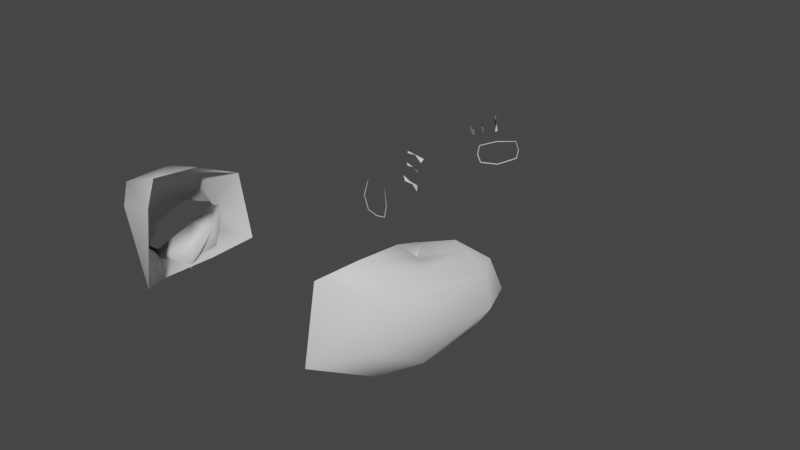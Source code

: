 # Source: primaryHandsShot.blend  (saved by Blender 2.93.21; exported with 4.5.12 LTS)
import bpy
from mathutils import Matrix  # noqa: F401  (used for matrix-valued properties, if any)

bpy.ops.wm.read_factory_settings(use_empty=True)
scene = bpy.context.scene
scene.name = 'Scene'

# ---- collections
col_collection = bpy.data.collections.new('Collection'); scene.collection.children.link(col_collection)

# ---- materials (node trees are filled in below, after node groups)
mat_default_obj = bpy.data.materials.new('Default OBJ')
mat_default_obj.use_transparent_shadow = False

# ---- material node trees
mat_default_obj.use_nodes = True; mat_default_obj.node_tree.nodes.clear()
_N = mat_default_obj.node_tree.nodes; _L = mat_default_obj.node_tree.links
n0 = _N.new('ShaderNodeBsdfPrincipled'); n0.name = 'Principled BSDF'; n0.location = (10, 300)
n0.distribution = 'GGX'
n0.subsurface_method = 'BURLEY'
n0.inputs[3].default_value = 1.45
n0.inputs[27].default_value = (0.0, 0.0, 0.0, 1.0)
n0.inputs[28].default_value = 1.0
n1 = _N.new('ShaderNodeOutputMaterial'); n1.name = 'Material Output'; n1.location = (300, 300)
_L.new(n0.outputs[0], n1.inputs[0])
n1.is_active_output = True

# ---- world
world_world = bpy.data.worlds.new('World'); scene.world = world_world
world_world.use_nodes = True; world_world.node_tree.nodes.clear()
_N = world_world.node_tree.nodes; _L = world_world.node_tree.links
n0 = _N.new('ShaderNodeOutputWorld'); n0.name = 'World Output'; n0.location = (300, 300)
n1 = _N.new('ShaderNodeBackground'); n1.name = 'Background'; n1.location = (10, 300)
n1.inputs[0].default_value = (0.05088, 0.05088, 0.05088, 1.0)
_L.new(n1.outputs[0], n0.inputs[0])
n0.is_active_output = True
world_world.color = (0.05088, 0.05088, 0.05088)
world_world.use_sun_shadow = False
world_world.sun_shadow_jitter_overblur = 0.0

# ---- meshes
me_charactermodel_001_cube_002 = bpy.data.meshes.new('CharacterModel.001_Cube.002')
me_charactermodel_001_cube_002.from_pydata([(0.3233, -3.572, 5.323), (0.3233, -3.572, 5.323), (0.6482, -3.624, 5.051), (0.6482, -3.624, 5.051), (0.9721, -3.484, 4.716), (0.9721, -3.484, 4.716), (1.028, -3.241, 4.733), (1.028, -3.241, 4.733), (0.6406, -3.004, 5.134), (0.6406, -3.004, 5.134), (0.3235, -3.112, 5.389), (0.3235, -3.112, 5.389), (0.9724, -3.023, 4.782), (0.9724, -3.023, 4.782), (0.2811, -3.339, 5.4), (0.2811, -3.339, 5.4), (-0.7095, -4.044, 8.395), (-0.7225, -4.052, 8.398), (-0.4848, -4.157, 8.369), (-0.4825, -4.142, 8.368), (-0.2406, -4.131, 8.359), (-0.2517, -4.12, 8.36), (-0.3018, -3.176, 8.584), (-0.2992, -3.169, 8.597), (-0.5617, -3.175, 8.575), (-0.5504, -3.182, 8.567), (-0.09312, -3.738, 8.454), (-0.1082, -3.736, 8.456), (-0.07787, -3.256, 8.536), (-0.09256, -3.258, 8.531), (-0.7228, -3.634, 8.514), (-0.7378, -3.631, 8.517), (-0.6684, -3.05, 6.984), (-0.6523, -2.992, 7.0), (-0.4615, -3.064, 6.929), (-0.4544, -3.047, 6.958), (-0.1864, -3.081, 6.972), (-0.2179, -3.167, 7.033), (-0.7188, -3.417, 6.926), (-0.7429, -3.345, 6.929), (-0.5504, -3.442, 6.898), (-0.5021, -3.426, 6.9), (-0.2897, -3.465, 6.978), (-0.2596, -3.532, 6.966), (-0.7237, -3.801, 7.008), (-0.8008, -3.689, 6.982), (-0.6017, -3.801, 6.968), (-0.5176, -3.841, 6.978), (-0.3329, -3.807, 7.023), (-0.291, -3.929, 7.09), (1.046, -3.241, 4.735), (0.9802, -3.007, 4.784), (0.6495, -3.641, 5.049), (0.9819, -3.498, 4.714), (0.2722, -3.341, 5.415), (0.3183, -3.587, 5.331), (0.3178, -3.098, 5.399), (0.6397, -2.986, 5.135), (-0.3158, -3.393, 3.824), (-0.2977, -3.176, 3.796), (-0.3416, -3.175, 3.81), (-0.2659, -3.377, 3.782), (-0.2767, -2.928, 3.93), (-0.2798, -2.903, 3.848), (-0.5282, -3.412, 4.066), (-0.4748, -3.224, 4.105), (-0.6096, -3.206, 4.063), (-0.5563, -3.417, 4.016), (-0.4415, -3.025, 4.274), (-0.5188, -2.949, 4.125), (-0.5976, -3.396, 4.354), (-0.5712, -3.208, 4.4), (-0.7406, -3.237, 4.366), (-0.7194, -3.432, 4.256), (-0.5131, -3.034, 4.576), (-0.632, -3.038, 4.469), (3.351, -1.856, 14.39), (4.342, -2.097, 14.02), (4.74, -1.685, 13.2), (3.781, -1.579, 13.76), (3.965, -4.008, 13.55), (4.764, -3.571, 13.16), (4.302, -3.077, 14.04), (3.304, -3.541, 14.66), (4.273, -1.866, 12.6), (3.707, -1.76, 12.6), (3.761, -2.157, 12.07), (3.422, -2.6, 12.2), (3.944, -2.419, 12.35), (4.876, -3.468, 11.89), (5.21, -2.913, 11.76), (4.316, -3.472, 12.58), (4.109, -3.457, 12.09), (3.363, -3.839, 11.4), (3.928, -3.294, 12.37), (3.674, -3.976, 12.4), (3.434, -2.199, 11.62), (3.561, -3.242, 12.22), (4.534, -1.96, 11.84), (5.062, -2.227, 11.73), (4.042, -2.076, 11.31), (3.384, -2.257, 11.54), (4.995, -2.86, 11.1), (4.719, -2.306, 11.13), (4.723, -3.389, 11.22), (3.378, -3.365, 11.61), (4.049, -3.594, 11.43), (3.103, -2.827, 11.64), (-1.079, -1.856, 14.41), (-1.594, -1.579, 13.83), (-2.571, -1.952, 13.78), (-2.184, -2.247, 14.18), (-1.806, -4.008, 13.65), (-0.9968, -3.541, 14.67), (-1.856, -3.002, 14.1), (-2.055, -3.44, 13.57), (-1.675, -1.76, 12.66), (-2.519, -1.933, 12.73), (-2.237, -2.24, 12.15), (-2.468, -2.715, 11.99), (-2.847, -2.749, 12.42), (-1.992, -3.596, 13.57), (-1.51, -3.598, 13.12), (-2.088, -3.208, 12.59), (-1.597, -3.248, 12.41), (-1.49, -3.839, 11.42), (-1.668, -3.976, 12.46), (-1.944, -2.916, 12.09), (-1.531, -2.199, 11.66), (-1.852, -2.942, 11.96), (-2.955, -3.05, 13.19), (-2.651, -3.356, 13.61), (-3.04, -3.193, 11.97), (-3.156, -3.476, 12.62), (-2.88, -3.86, 13.19), (-2.337, -4.136, 13.3), (-1.871, -4.153, 12.91), (-1.742, -3.89, 12.24), (-2.017, -3.511, 11.68), (-2.544, -3.238, 11.56), (0.939, -3.054, 4.252), (0.8492, -3.672, 5.451), (0.7243, -3.597, 5.571), (1.086, -3.753, 5.804), (1.111, -3.26, 5.149), (1.018, -3.528, 5.302), (1.347, -3.373, 5.585), (0.9106, -3.024, 5.309), (1.047, -3.098, 5.206), (1.063, -2.901, 5.687), (0.7566, -3.211, 5.516), (0.5158, -3.161, 3.813), (0.4167, -3.13, 3.82), (0.2243, -3.029, 3.668), (0.5314, -3.309, 3.813), (0.3777, -3.094, 3.613), (0.4453, -2.703, 3.834), (0.8135, -2.897, 4.307), (0.395, -2.946, 3.933), (0.1764, -2.882, 3.743), (-0.576, -3.121, 4.278), (-0.4636, -3.024, 4.416), (-0.673, -2.994, 4.713), (-0.5506, -3.179, 4.905), (-0.6459, -3.378, 4.819), (-0.7889, -3.082, 4.571), (0.4873, -2.895, 3.915), (-0.537, -2.98, 3.67), (-0.3048, -3.611, 4.954), (-0.6409, -3.571, 4.663), (0.04738, -2.915, 3.711), (0.6488, -3.436, 5.612), (0.8696, -3.649, 5.912), (0.05837, -3.317, 3.657), (0.4948, -3.423, 3.842), (0.1003, -3.138, 3.633), (-0.3128, -3.036, 5.032), (-0.3478, -3.343, 5.045), (-0.8446, -3.173, 3.789), (-0.6141, -3.159, 3.635), (0.9487, -3.255, 4.188), (0.6246, -2.788, 3.729), (0.4812, -2.728, 3.454), (0.402, -2.964, 3.391), (0.4852, -3.051, 3.623), (0.5141, -2.691, 3.782), (0.3816, -2.647, 3.496), (0.1688, -2.915, 3.459), (0.2034, -2.75, 3.192), (0.2402, -2.578, 3.277), (0.2479, -2.68, 3.521), (0.3663, -2.769, 3.177), (0.2788, -2.762, 3.141), (0.2684, -2.988, 3.41), (0.3638, -2.708, 3.835), (0.3305, -3.065, 3.664), (0.2245, -2.971, 3.729), (0.4032, -2.598, 3.262), (0.3599, -2.603, 3.187), (0.3439, -2.697, 3.139), (0.3237, -2.538, 3.228), (0.3221, -2.595, 3.158), (-0.8312, -3.162, 3.79), (-0.8823, -3.068, 3.676), (-0.5517, -3.194, 3.64), (-0.5034, -3.218, 3.696), (0.5837, -2.776, 3.768), (-0.2852, -3.04, 3.525), (-0.2757, -3.046, 3.536), (-0.3463, -3.175, 3.497), (-0.318, -3.189, 3.529), (-0.563, -3.007, 3.968), (-0.5667, -3.028, 3.984), (0.2381, -3.019, 3.673), (-0.4638, -2.954, 4.596), (-0.4671, -3.001, 4.619), (-0.4829, -3.092, 4.456), (-0.4783, -3.028, 4.424), (-0.642, -3.131, 3.617), (-0.6188, -3.149, 3.649), (-0.2768, -2.925, 3.629), (-0.3164, -2.903, 3.582), (-0.4644, -2.943, 4.098), (-0.4633, -2.916, 4.08), (0.6315, -2.914, 3.712), (0.3779, -3.08, 3.623), (-0.5387, -3.08, 3.749), (-0.5559, -3.07, 3.728), (-0.4822, -2.944, 3.772), (-0.5018, -2.932, 3.749), (-0.4509, -2.794, 3.425), (-0.4514, -2.888, 3.327), (0.1934, -2.887, 3.741), (0.4471, -2.72, 3.83), (-0.84, -3.0, 3.876), (-0.8667, -2.954, 3.819), (-0.7628, -2.873, 3.948), (-0.7638, -2.838, 3.919), (-0.7267, -2.869, 3.457), (-0.6521, -2.78, 3.52), (-0.5803, -3.12, 4.295), (-0.5918, -3.166, 4.321), (-0.812, -3.133, 4.392), (-0.7838, -3.17, 4.398), (-0.4816, -2.457, 3.041), (-0.5416, -2.531, 2.996), (-0.5249, -2.98, 3.267), (-0.7261, -2.966, 3.362), (-0.7023, -2.499, 3.042), (-0.7, -2.413, 3.102), (-0.4793, -2.424, 3.14), (-0.5145, -2.344, 3.059), (-0.5161, -2.369, 2.993), (-0.6657, -2.339, 3.035), (-0.6247, -2.322, 3.09), (-0.6401, -2.392, 3.186), (-0.6202, -2.731, 3.369), (-0.827, -2.665, 3.412), (-0.5376, -3.039, 3.737), (-0.5276, -2.662, 3.471), (-0.6699, -2.807, 4.311), (-0.6708, -2.779, 4.294), (-0.4482, -2.836, 4.234), (-0.449, -2.821, 4.225), (-0.5515, -2.825, 3.777), (-0.5225, -2.937, 3.889), (-0.7189, -2.302, 3.14), (-0.7023, -2.191, 3.217), (-0.8193, -2.569, 3.532), (-0.7274, -2.504, 3.637), (-0.6341, -2.165, 3.33), (-0.4576, -2.232, 3.301), (-0.5206, -2.57, 3.594), (-0.6423, -2.122, 3.143), (-0.591, -2.109, 3.22), (-0.5423, -2.369, 3.11), (-0.5317, -2.248, 3.074), (-0.648, -2.201, 3.092), (-0.4598, -2.283, 3.176), (-0.5389, -2.755, 3.778), (-0.7441, -2.694, 3.827), (-0.7896, -2.971, 4.043), (-0.4397, -2.678, 3.887), (-0.5506, -2.981, 3.681), (-0.7841, -2.993, 4.054), (-0.7733, -2.861, 4.178), (-0.7705, -2.894, 4.197), (-0.7293, -2.586, 3.953), (-0.6312, -2.234, 3.644), (-0.5501, -2.194, 3.774), (-0.6309, -2.512, 4.064), (-0.3588, -2.267, 3.741), (-0.4256, -2.573, 4.016), (-0.6565, -2.363, 3.553), (-0.5898, -2.238, 3.483), (-0.569, -2.14, 3.544), (-0.4652, -2.437, 3.519), (-0.4593, -2.285, 3.457), (-0.3697, -2.335, 3.598), (-0.5571, -2.871, 4.159), (-0.7393, -2.818, 4.204), (-0.4393, -2.715, 4.441), (-0.4527, -2.804, 4.288), (-0.7724, -3.085, 4.566), (-0.7949, -3.031, 4.549), (-0.687, -2.968, 4.69), (-0.6671, -3.003, 4.699), (-0.6213, -2.662, 4.486), (-0.5464, -2.384, 4.238), (-0.4096, -2.431, 4.208), (-0.4049, -2.46, 4.081), (-0.4896, -2.536, 4.017), (-0.7247, -2.721, 4.352), (-0.4814, -2.405, 3.994), (-0.5564, -2.38, 4.011), (-0.6264, -2.489, 4.047), (-0.4311, -2.338, 4.114), (-0.4407, -2.358, 4.04), (-0.6149, -2.387, 4.126), (0.2976, -2.693, 3.114), (0.2698, -2.592, 3.187), (0.2537, -2.686, 3.139), (-0.6673, -2.395, 2.991), (-0.5571, -2.418, 2.96), (-0.4824, -2.187, 3.119), (-0.4747, -2.156, 3.202), (-0.3907, -2.204, 3.509), (-0.3822, -2.162, 3.618), (-0.5127, -2.115, 3.643), (-0.5061, -2.314, 4.131), (-0.5559, -2.32, 4.066), (-0.4147, -4.289, 9.202), (-0.4445, -4.252, 9.2), (-0.5997, -4.288, 8.966), (-0.6069, -4.251, 8.995), (-0.5246, -3.805, 9.465), (-0.5461, -3.823, 9.426), (-0.3845, -4.071, 9.381), (-0.3502, -4.082, 9.412), (1.086, -3.8, 5.807), (0.8565, -3.012, 5.832), (0.8238, -2.981, 5.848), (1.058, -2.855, 5.679), (1.262, -3.013, 5.575), (1.289, -2.985, 5.548), (1.383, -3.377, 5.555), (1.275, -3.651, 5.656), (1.303, -3.684, 5.636), (-0.9689, -3.518, 9.109), (-0.9443, -3.558, 9.114), (-0.7637, -3.555, 9.322), (-0.7639, -3.516, 9.349), (0.8404, -3.679, 5.935), (0.8217, -3.354, 5.937), (0.7819, -3.354, 5.963), (-0.8331, -4.081, 8.867), (-0.8179, -4.063, 8.908), (-0.9861, -3.735, 8.936), (-1.016, -3.723, 8.902), (-0.2963, -4.145, 8.87), (-0.4825, -4.093, 8.783), (-0.6255, -3.8, 8.791), (-0.6455, -3.41, 8.832), (-0.4979, -3.317, 8.932), (-0.3073, -3.362, 9.001), (-0.1781, -3.731, 9.02), (-0.1442, -4.045, 8.953), (0.1396, -2.772, 7.904), (0.3938, -2.695, 7.782), (0.4027, -2.941, 7.709), (0.1246, -3.078, 7.828), (0.3593, -2.962, 7.581), (0.09113, -3.09, 7.676), (0.3002, -2.87, 7.493), (0.5065, -2.887, 7.433), (0.5423, -2.698, 7.46), (0.2913, -2.623, 7.566), (0.3428, -2.607, 7.689), (0.6247, -2.701, 7.49), (0.649, -2.746, 7.566), (0.02292, -2.994, 7.567), (0.08332, -2.673, 7.792), (0.03797, -2.688, 7.643), (0.6531, -2.777, 7.459), (0.6284, -2.88, 7.45), (0.6132, -2.935, 7.539), (0.6104, -2.86, 7.41), (0.5939, -2.937, 7.441), (-0.4625, -3.313, 6.519), (-0.5034, -3.325, 6.541), (-0.65, -4.051, 6.858), (-0.6942, -4.061, 6.905), (-0.5434, -3.88, 6.818), (-0.5158, -3.873, 6.842), (-0.4356, -2.671, 6.834), (-0.4224, -2.671, 6.795), (-0.2731, -2.662, 6.822), (-0.273, -2.66, 6.859), (0.07954, -2.658, 7.796), (-0.42, -3.068, 6.589), (-0.3826, -3.081, 6.585), (-0.2517, -3.109, 6.694), (-0.2366, -3.083, 6.658), (-0.3124, -3.5, 6.595), (-0.3306, -3.517, 6.645), (0.09775, -3.103, 7.671), (-0.1296, -2.741, 6.848), (-0.144, -2.739, 6.834), (-0.1985, -2.975, 6.782), (-0.181, -2.987, 6.75), (-0.09107, -3.198, 6.723), (-0.161, -3.221, 6.791), (-0.4401, -3.49, 6.54), (-0.4918, -3.488, 6.543), (-0.1837, -2.658, 6.454), (-0.09917, -2.731, 6.52), (0.03008, -2.998, 7.55), (0.03887, -2.676, 7.633), (-0.1745, -3.456, 6.675), (-0.2408, -3.454, 6.725), (-0.3625, -3.427, 6.605), (-0.3528, -3.44, 6.594), (-0.1447, -2.952, 6.49), (-0.2453, -2.96, 6.413), (-0.3465, -2.982, 6.748), (-0.3612, -3.914, 6.896), (-0.3731, -3.917, 6.948), (-0.2853, -4.037, 7.058), (-0.2433, -4.032, 7.007), (-0.2872, -2.666, 6.381), (0.2128, -2.719, 6.097), (0.266, -2.714, 6.182), (0.2467, -2.938, 6.129), (0.1986, -2.883, 6.058), (-0.3326, -2.886, 6.351), (-0.4768, -2.907, 6.742), (0.3523, -2.753, 6.198), (0.3279, -2.789, 6.254), (0.2529, -2.767, 6.267), (0.2387, -2.931, 6.228), (0.3268, -2.902, 6.224), (0.3507, -2.906, 6.158), (0.02551, -3.377, 6.298), (0.08731, -3.186, 6.39), (0.1019, -3.208, 6.53), (-0.1717, -3.607, 6.657), (-0.2494, -3.626, 6.735), (-0.3236, -3.839, 6.698), (-0.271, -3.842, 6.688), (-0.4509, -3.83, 6.634), (-0.4315, -3.812, 6.591), (0.01474, -3.478, 6.4), (0.419, -3.645, 6.533), (0.481, -3.557, 6.47), (0.08662, -3.308, 6.633), (0.3201, -3.482, 6.69), (0.3151, -3.641, 6.592), (0.02482, -3.499, 6.541), (0.3313, -3.649, 6.65), (0.4236, -3.664, 6.646), (0.4902, -3.601, 6.627), (0.4665, -3.494, 6.692), (0.4859, -3.398, 6.568), (0.4258, -3.427, 6.668), (-0.5147, -3.702, 6.503), (-0.04675, -3.702, 6.343), (-0.006409, -3.516, 6.451), (-0.01507, -3.55, 6.603), (-0.5919, -3.723, 6.573), (0.1357, -2.766, 7.92), (0.1269, -3.089, 7.838), (-0.07952, -3.849, 6.602), (0.2401, -3.96, 6.722), (0.3608, -3.95, 6.626), (-0.0667, -3.815, 6.45), (-0.0392, -3.663, 6.71), (0.2511, -3.788, 6.837), (0.4441, -3.988, 6.749), (0.5089, -3.914, 6.685), (0.4252, -3.845, 6.53), (0.5145, -3.8, 6.768), (0.4362, -3.672, 6.645), (0.3757, -3.714, 6.783), (-0.2303, -4.087, 6.575), (-0.1769, -3.927, 6.663), (-0.148, -3.976, 6.812), (-0.1501, -4.103, 6.918), (-0.3932, -4.214, 7.095), (-0.419, -4.215, 7.075), (-0.5557, -4.176, 6.959), (-0.5728, -4.185, 7.008), (0.1056, -4.183, 6.985), (0.1, -4.302, 6.898), (-0.2036, -4.263, 6.83), (0.2086, -4.065, 6.815), (0.1974, -4.105, 6.939), (-0.2244, -4.217, 6.679), (0.203, -4.184, 6.728), (0.2901, -4.219, 6.838), (0.2923, -4.156, 6.888), (0.2702, -4.189, 6.954), (0.2123, -4.228, 6.986), (0.1896, -4.288, 6.805), (0.6258, -2.752, 7.421), (0.5506, -2.854, 7.412), (0.5752, -2.751, 7.42), (0.3368, -2.869, 6.099), (0.338, -2.756, 6.128), (0.391, -3.518, 6.735), (0.3076, -3.543, 6.715), (0.4517, -3.832, 6.863), (0.3372, -3.985, 6.796), (0.3429, -3.871, 6.879), (0.2101, -4.292, 6.937), (0.2672, -4.287, 6.878), (-0.3438, -2.997, 6.721), (-0.4877, -2.916, 6.736), (-0.8634, -4.089, 7.684), (-0.2965, -4.185, 7.631), (-0.6023, -4.2, 7.658), (-0.6086, -2.733, 7.678), (-0.2982, -2.734, 7.912), (-0.4082, -3.024, 8.165), (-0.416, -4.129, 7.43), (-0.6768, -4.119, 7.386), (-0.5562, -2.725, 7.208), (-0.3748, -2.693, 7.213), (-0.35, -2.711, 7.638), (-0.1604, -2.798, 7.184), (-0.08802, -2.822, 7.63), (-0.8844, -3.988, 7.34), (-0.2652, -3.002, 7.95), (-0.1534, -2.712, 7.695), (-0.2074, -2.685, 7.772), (-0.325, -3.026, 8.073), (-0.5576, -3.012, 3.952), (-0.7706, -2.826, 3.93), (-0.5403, -2.812, 3.776), (-0.4509, -2.943, 4.601), (-0.4473, -2.917, 4.073), (0.5961, -2.764, 3.767), (-0.7987, -3.173, 4.39), (-0.855, -3.0, 3.885), (0.647, -2.916, 3.704), (-0.7993, -2.997, 4.046), (-0.4343, -2.813, 4.23), (-0.2735, -3.038, 3.512), (-0.3129, -3.199, 3.517), (-0.7868, -2.892, 4.203), (-0.6755, -2.797, 4.325), (-0.5147, -3.232, 3.695), (-0.5541, -3.081, 3.757), (-0.511, -2.919, 3.756), (-0.3094, -2.888, 3.577), (3.264, -3.39, 11.26), (2.975, -2.832, 11.29), (4.627, -3.41, 10.88), (3.947, -3.617, 11.09), (3.94, -2.055, 10.96), (4.622, -2.283, 10.79), (3.259, -2.246, 11.17), (4.91, -2.862, 10.76), (3.615, -2.13, 10.28), (4.217, -2.358, 10.09), (2.765, -2.853, 10.63), (3.014, -2.322, 10.5), (3.622, -3.611, 10.4), (3.02, -3.385, 10.59), (4.468, -2.89, 10.04), (4.22, -3.409, 10.17), (3.958, -3.284, 9.753), (3.397, -3.483, 9.687), (3.388, -2.185, 9.596), (3.955, -2.362, 9.691), (2.59, -2.889, 9.526), (2.824, -2.431, 9.528), (2.831, -3.307, 9.59), (4.192, -2.82, 9.751), (3.864, -2.658, 9.295), (3.836, -2.936, 9.518), (3.05, -2.42, 8.91), (3.561, -2.415, 9.025), (2.756, -2.759, 9.119), (2.735, -2.528, 8.936), (3.492, -3.084, 9.559), (3.038, -3.017, 9.398), (2.484, -2.805, 9.254), (2.382, -2.305, 8.692), (3.351, -3.337, 9.394), (2.91, -3.136, 9.428), (3.619, -3.178, 8.972), (3.226, -2.341, 8.163), (3.658, -2.856, 8.517), (2.704, -2.189, 8.283), (3.267, -3.027, 7.727), (3.178, -3.428, 7.999), (2.47, -2.23, 7.842), (2.986, -2.431, 7.628), (2.064, -2.974, 8.484), (2.109, -2.392, 8.179), (2.796, -3.591, 8.334), (2.325, -3.389, 8.536), (1.461, -2.774, 6.767), (1.729, -2.637, 6.586), (1.466, -3.593, 6.828), (1.363, -3.26, 6.889), (2.118, -3.292, 6.413), (2.0, -3.615, 6.491), (1.999, -2.796, 6.428), (1.73, -3.751, 6.663), (-2.7, -3.531, 11.4), (-2.152, -3.817, 11.52), (-1.874, -4.193, 12.09), (-2.001, -4.451, 12.77), (-3.051, -4.141, 13.06), (-3.329, -3.764, 12.49), (-3.217, -3.503, 11.81), (-2.485, -4.433, 13.18), (-3.335, -4.725, 12.57), (-3.589, -4.345, 12.08), (-3.453, -4.085, 11.48), (-2.977, -4.1, 11.11), (-2.465, -4.378, 11.21), (-2.211, -4.754, 11.7), (-2.358, -5.015, 12.3), (-2.824, -5.005, 12.66), (-2.645, -5.312, 11.44), (-2.685, -5.3, 12.04), (-3.539, -5.039, 12.27), (-3.85, -4.947, 11.76), (-3.77, -4.977, 11.15), (-3.406, -5.088, 10.81), (-2.956, -5.223, 10.93), (-3.056, -5.191, 12.38), (-3.503, -5.881, 12.1), (-3.822, -5.799, 11.81), (-3.982, -5.549, 11.37), (-3.791, -5.272, 11.08), (-3.555, -5.133, 11.01), (-3.309, -5.231, 11.27), (-3.124, -5.474, 11.71), (-3.214, -5.745, 12.05), (-3.073, -4.62, 11.45), (-2.975, -5.202, 11.93), (-3.114, -5.751, 11.93), (-3.292, -6.159, 11.74), (-3.475, -6.093, 11.25), (-3.589, -5.759, 10.82), (-3.516, -5.022, 10.65), (-3.271, -4.623, 10.96), (-2.74, -5.785, 10.5), (-2.989, -5.465, 10.22), (-3.144, -4.817, 10.24), (-2.959, -4.408, 10.63), (-2.685, -4.399, 11.07), (-2.359, -4.893, 11.36), (-2.294, -5.379, 11.31), (-2.449, -5.764, 10.95), (-1.832, -3.972, 9.717), (-1.599, -3.961, 9.98), (-1.249, -4.306, 10.12), (-1.093, -4.606, 10.02), (-1.372, -4.858, 9.514), (-1.644, -4.662, 9.404), (-1.881, -4.216, 9.47), (-1.136, -4.844, 9.769)], [(498, 514), (34, 515), (519, 18), (257, 266), (490, 524), (525, 394), (265, 272), (273, 274), (273, 277), (74, 538), (284, 281), (542, 66), (289, 290), (210, 547), (226, 551), (170, 553), (241, 299), (557, 106), (305, 306), (305, 307), (567, 554), (313, 314), (562, 572), (313, 317), (201, 320), (225, 155), (297, 326), (570, 584), (329, 330), (578, 590), (639, 632), (337, 338), (586, 598), (354, 605), (594, 606), (353, 354), (611, 138), (25, 362), (621, 610), (337, 366), (223, 539), (369, 370), (618, 628), (377, 378), (381, 377), (626, 640), (369, 385), (645, 634), (141, 0), (642, 654), (569, 556), (401, 402), (41, 403), (338, 661), (650, 662), (153, 152), (328, 295), (595, 590), (168, 169), (425, 426), (428, 49), (644, 656), (176, 56), (433, 434), (444, 401), (192, 193), (449, 450), (200, 201), (216, 217), (473, 474), (473, 477), (465, 479), (184, 225), (484, 393), (231, 208), (489, 490), (160, 240), (240, 241), (497, 498), (506, 433), (435, 516), (264, 265), (275, 256), (535, 211), (280, 281), (243, 541), (75, 549), (295, 288), (296, 297), (555, 107), (302, 216), (555, 564), (362, 357), (312, 304), (573, 563), (312, 318), (319, 192), (320, 321), (195, 213), (585, 571), (579, 588), (599, 587), (607, 347), (339, 609), (139, 610), (607, 595), (365, 336), (611, 622), (629, 619), (379, 368), (376, 382), (641, 627), (384, 386), (646, 635), (392, 393), (399, 32), (145, 146), (663, 355), (665, 331), (533, 527), (353, 150), (40, 421), (408, 422), (441, 432), (185, 186), (443, 400), (580, 591), (448, 48), (193, 195), (456, 457), (456, 458), (206, 185), (464, 465), (209, 210), (464, 468), (153, 213), (217, 161), (480, 481), (493, 488), (502, 496), (505, 504), (249, 253), (510, 480), (511, 472), (257, 203), (515, 424), (520, 521), (522, 24), (246, 209), (235, 268), (520, 525), (528, 529), (531, 416), (275, 276), (259, 278), (535, 64), (537, 264), (543, 224), (134, 614), (72, 548), (104, 556), (307, 308), (565, 560), (303, 304), (311, 299), (568, 577), (576, 582), (291, 327), (331, 332), (589, 584), (342, 149), (592, 594), (340, 147), (653, 658), (604, 352), (608, 344), (600, 609), (355, 356), (613, 136), (359, 19), (579, 577), (289, 328), (616, 620), (27, 365), (627, 624), (371, 372), (379, 383), (387, 371), (648, 652), (267, 268), (402, 35), (403, 404), (661, 656), (154, 155), (162, 163), (267, 273), (506, 441), (427, 428), (395, 429), (154, 174), (58, 179), (43, 445), (425, 47), (451, 452), (454, 411), (221, 553), (186, 200), (419, 457), (202, 178), (202, 203), (460, 459), (443, 462), (218, 219), (475, 476), (482, 467), (226, 227), (486, 427), (194, 233), (234, 235), (483, 497), (242, 243), (500, 499), (501, 491), (250, 251), (218, 256), (514, 513), (258, 259), (516, 33), (17, 517), (417, 532), (539, 65), (544, 73), (459, 452), (291, 292), (282, 298), (105, 554), (306, 162), (150, 8), (561, 568), (569, 570), (314, 315), (343, 144), (322, 323), (325, 274), (326, 298), (585, 586), (319, 199), (593, 596), (345, 146), (346, 347), (601, 604), (345, 606), (137, 612), (563, 559), (588, 600), (625, 617), (633, 625), (633, 634), (386, 387), (641, 644), (394, 395), (653, 649), (3, 145), (384, 385), (530, 517), (504, 374), (665, 657), (410, 411), (157, 51), (42, 418), (418, 419), (166, 51), (59, 167), (11, 171), (171, 172), (163, 176), (178, 67), (434, 435), (187, 188), (196, 187), (453, 442), (458, 459), (330, 314), (211, 212), (643, 640), (370, 470), (655, 643), (450, 474), (179, 219), (466, 481), (426, 485), (430, 431), (227, 238), (498, 499), (378, 503), (504, 386), (507, 506), (251, 252), (458, 509), (251, 254), (512, 510), (502, 514), (522, 470), (518, 523), (269, 270), (526, 527), (406, 528), (533, 398), (62, 537), (538, 214), (540, 206), (285, 286), (287, 285), (261, 290), (548, 286), (293, 294), (165, 303), (102, 561), (558, 562), (557, 566), (309, 301), (571, 566), (309, 316), (189, 320), (253, 322), (323, 245), (583, 574), (587, 582), (333, 334), (346, 141), (342, 603), (605, 598), (357, 358), (349, 363), (29, 364), (366, 21), (373, 374), (622, 632), (373, 380), (637, 630), (382, 417), (638, 649), (646, 650), (398, 381), (144, 4), (659, 654), (148, 149), (358, 664), (410, 37), (156, 157), (164, 165), (429, 430), (177, 164), (437, 438), (440, 437), (445, 446), (239, 228), (308, 329), (408, 409), (453, 460), (204, 205), (461, 462), (454, 455), (45, 468), (220, 221), (212, 222), (228, 229), (220, 230), (232, 196), (233, 156), (541, 169), (236, 237), (495, 485), (204, 247), (252, 244), (477, 511), (511, 512), (260, 261), (523, 487), (524, 519), (269, 236), (324, 278), (530, 391), (597, 591), (276, 277), (23, 534), (212, 279), (263, 545), (546, 207), (363, 22), (63, 552), (559, 103), (315, 300), (316, 317), (576, 567), (188, 321), (323, 252), (276, 324), (324, 325), (316, 329), (648, 637), (593, 583), (340, 341), (348, 349), (352, 172), (503, 505), (356, 361), (619, 615), (599, 602), (332, 359), (623, 626), (631, 638), (639, 642), (388, 389), (44, 392), (651, 647), (396, 397), (351, 659), (655, 660), (372, 405), (409, 36), (412, 413), (396, 414), (416, 380), (489, 496), (420, 421), (173, 174), (552, 229), (536, 69), (53, 180), (436, 437), (181, 182), (61, 550), (388, 442), (189, 190), (451, 420), (197, 198), (575, 580), (460, 461), (463, 444), (415, 407), (466, 412), (467, 404), (224, 181), (663, 651), (317, 310), (492, 493), (484, 494), (636, 647), (500, 501), (245, 246), (436, 507), (509, 508), (253, 254), (512, 476), (513, 492), (20, 518), (271, 272), (28, 531), (248, 322), (283, 167), (140, 540), (543, 180), (544, 284), (545, 68), (260, 549), (551, 60), (296, 279), (215, 301), (100, 558), (311, 313), (564, 574), (321, 319), (581, 572), (327, 328), (471, 447), (335, 336), (660, 335), (143, 339), (343, 344), (603, 596), (132, 616), (440, 441), (330, 318), (367, 368), (620, 630), (375, 376), (635, 628), (423, 424), (293, 280), (39, 389), (142, 143), (399, 400), (658, 348), (505, 375), (652, 664), (158, 159), (160, 70), (166, 158), (7, 148), (614, 618), (383, 384), (166, 170), (423, 432), (54, 177), (438, 415), (439, 440), (447, 448), (194, 190), (197, 182), (198, 199), (201, 198), (469, 367), (214, 215), (471, 472), (222, 223), (487, 488), (495, 500), (383, 503), (249, 238), (230, 250), (463, 508), (509, 455), (254, 255), (513, 501), (262, 263), (469, 521), (526, 397), (274, 270), (546, 175), (405, 534), (237, 536), (222, 282), (547, 173), (262, 292), (550, 205), (294, 295), (297, 294), (560, 101), (302, 310), (617, 135), (477, 478), (575, 565), (573, 578), (147, 12), (326, 327), (431, 414), (623, 612), (592, 581), (508, 461), (601, 589), (602, 341), (350, 351), (608, 597), (615, 133), (360, 334), (361, 30), (364, 350), (613, 624), (300, 242), (631, 621), (629, 636), (390, 391), (15, 142), (657, 645), (287, 288), (16, 360), (333, 662), (406, 407), (151, 152), (38, 413), (258, 283), (71, 161), (140, 50), (168, 55), (151, 175), (422, 439), (183, 184), (183, 191), (449, 46), (277, 266), (199, 191), (271, 325), (207, 208), (234, 542), (475, 446), (478, 479), (478, 480), (390, 483), (482, 510), (232, 159), (486, 491), (499, 494), (231, 244), (247, 248), (430, 507), (532, 529), (255, 239)], [(0, 1, 2, 3), (4, 5, 6, 7), (8, 9, 10, 11), (12, 13, 9, 8), (7, 6, 13, 12), (3, 2, 5, 4), (11, 10, 14, 15), (15, 14, 1, 0), (16, 17, 18, 19), (19, 18, 20, 21), (22, 23, 24, 25), (21, 20, 26, 27), (27, 26, 28, 29), (30, 31, 17, 16), (29, 28, 23, 22), (25, 24, 31, 30), (32, 33, 34, 35), (35, 34, 36, 37), (38, 39, 40, 41), (41, 40, 42, 43), (44, 45, 46, 47), (47, 46, 48, 49), (6, 50, 51, 13), (2, 52, 53, 5), (14, 54, 55, 1), (1, 55, 52, 2), (10, 56, 54, 14), (5, 53, 50, 6), (9, 57, 56, 10), (13, 51, 57, 9), (58, 59, 60, 61), (59, 62, 63, 60), (64, 65, 66, 67), (65, 68, 69, 66), (70, 71, 72, 73), (71, 74, 75, 72), (76, 77, 78, 79), (80, 81, 82, 83), (79, 78, 84, 85), (84, 86, 87, 88), (81, 89, 90, 82), (91, 92, 89, 81), (83, 82, 77, 76), (93, 94, 91, 95), (95, 91, 81, 80), (85, 84, 88, 96), (96, 88, 94, 93), (88, 87, 97, 94), (94, 97, 92, 91), (78, 98, 86, 84), (77, 99, 98, 78), (82, 90, 99, 77), (98, 100, 101, 86), (90, 102, 103, 99), (89, 104, 102, 90), (97, 105, 106, 92), (86, 101, 107, 87), (99, 103, 100, 98), (92, 106, 104, 89), (87, 107, 105, 97), (108, 109, 110, 111), (112, 113, 114, 115), (109, 116, 117, 110), (117, 118, 119, 120), (115, 114, 121, 122), (123, 115, 122, 124), (113, 108, 111, 114), (125, 126, 123, 127), (126, 112, 115, 123), (116, 128, 118, 117), (128, 125, 127, 118), (118, 127, 129, 119), (127, 123, 124, 129), (110, 117, 120, 130), (111, 110, 130, 131), (114, 111, 131, 121), (130, 120, 132, 133), (121, 131, 134, 135), (122, 121, 135, 136), (129, 124, 137, 138), (120, 119, 139, 132), (131, 130, 133, 134), (124, 122, 136, 137), (119, 129, 138, 139)])
me_charactermodel_001_cube_002.polygons.foreach_set('use_smooth', [True] * 84)
_k = set([(0, 3), (0, 15), (3, 4), (4, 7), (7, 12), (8, 11), (8, 12), (11, 15), (16, 19), (16, 30), (17, 18), (17, 31), (18, 20), (19, 21), (20, 26), (21, 27), (22, 25), (22, 29), (23, 24), (23, 28), (24, 31), (25, 30), (26, 28), (27, 29), (32, 33), (32, 35), (33, 34), (34, 36), (35, 37), (36, 37), (38, 39), (38, 41), (39, 40), (40, 42), (41, 43), (42, 43), (44, 45), (44, 47), (45, 46), (46, 48), (47, 49), (48, 49), (50, 51), (50, 53), (51, 57), (52, 53), (52, 55), (54, 55), (54, 56), (56, 57), (58, 59), (58, 61), (59, 62), (60, 61), (60, 63), (62, 63), (64, 65), (64, 67), (65, 68), (66, 67), (66, 69), (68, 69), (70, 71), (70, 73), (71, 74), (72, 73), (72, 75), (74, 75), (76, 79), (76, 83), (79, 85), (80, 83), (80, 95), (85, 96), (93, 95), (93, 96), (100, 101), (100, 103), (101, 107), (102, 103), (102, 104), (104, 106), (105, 106), (105, 107), (108, 109), (108, 113), (109, 116), (112, 113), (112, 126), (116, 128), (125, 126), (125, 128), (132, 133), (132, 139), (133, 134), (134, 135), (135, 136), (136, 137), (137, 138), (138, 139)])
me_charactermodel_001_cube_002.attributes.new('sharp_edge', 'BOOLEAN', 'EDGE').data.foreach_set('value', [ (min(e.vertices), max(e.vertices)) in _k for e in me_charactermodel_001_cube_002.edges])
me_charactermodel_001_cube_002.materials.append(mat_default_obj)
me_charactermodel_001_cube_002.use_remesh_fix_poles = True
me_charactermodel_001_cube_002.use_remesh_preserve_attributes = False
me_charactermodel_001_cube_002.update()

# ---- objects
ob_charactermodel_001_cube_002 = bpy.data.objects.new('CharacterModel.001_Cube.002', me_charactermodel_001_cube_002)

# ---- transforms, parenting, visibility, modifiers, constraints
ob_charactermodel_001_cube_002.location = (0.0, 0.0, 0.0)
ob_charactermodel_001_cube_002.rotation_euler = (1.571, -0.0, 0.0)

# ---- collection membership
col_collection.objects.link(ob_charactermodel_001_cube_002)

# ---- scene / render settings (as saved in the file)
scene.frame_start = 1; scene.frame_end = 250; scene.frame_set(1)
scene.render.engine = 'BLENDER_EEVEE_NEXT'
scene.cycles.use_denoising = False
scene.cycles.samples = 128
scene.cycles.sampling_pattern = 'TABULATED_SOBOL'
scene.cycles.use_adaptive_sampling = False
scene.cycles.use_light_tree = False
scene.view_settings.view_transform = 'Filmic'
bpy.context.view_layer.update()

# ---- added for rendering (the .blend has no active camera and no usable light): camera, sun
cam_auto = bpy.data.cameras.new('AutoCamera')
cam_auto.lens = 50.0
cam_auto.sensor_width = 36.0
cam_auto.clip_end = 1000.0
ob_auto_camera = bpy.data.objects.new('AutoCamera', cam_auto)
scene.collection.objects.link(ob_auto_camera)
ob_auto_camera.location = (15.0277, -26.1134, 7.662)
ob_auto_camera.rotation_euler = (1.09748, -7.21219e-08, 0.694738)
scene.camera = ob_auto_camera
light_auto_sun = bpy.data.lights.new('AutoSun', 'SUN')
light_auto_sun.energy = 3.0
light_auto_sun.angle = 0.0523599
ob_auto_sun = bpy.data.objects.new('AutoSun', light_auto_sun)
scene.collection.objects.link(ob_auto_sun)
ob_auto_sun.rotation_euler = (0.872665, 0.174533, 0.523599)
bpy.context.view_layer.update()

